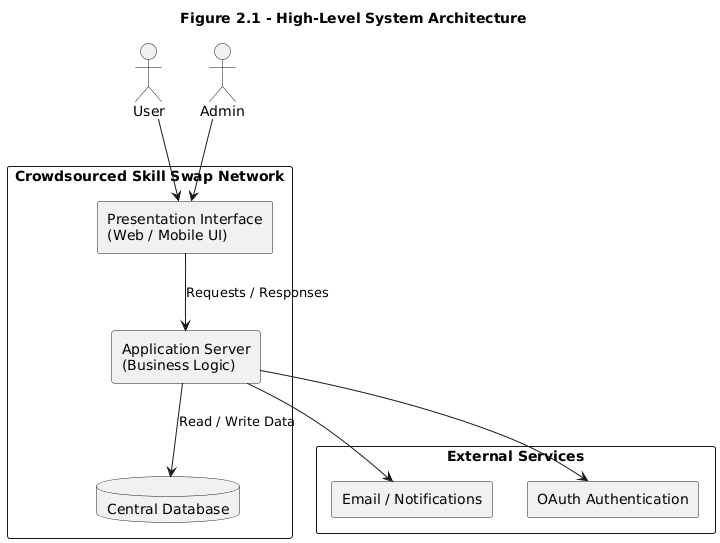

The diagram above was rendered by PlantUML. Its source (embedded in the PNG):
@startuml
title Figure 2.1 - High-Level System Architecture

actor User
actor Admin

rectangle "Crowdsourced Skill Swap Network" {

  rectangle "Presentation Interface\n(Web / Mobile UI)" as UI
  rectangle "Application Server\n(Business Logic)" as APP
  database "Central Database" as DB

  User --> UI
  Admin --> UI

  UI --> APP : Requests / Responses
  APP --> DB : Read / Write Data
}

rectangle "External Services" {
  rectangle "Email / Notifications"
  rectangle "OAuth Authentication"
}

APP --> "Email / Notifications"
APP --> "OAuth Authentication"
@enduml